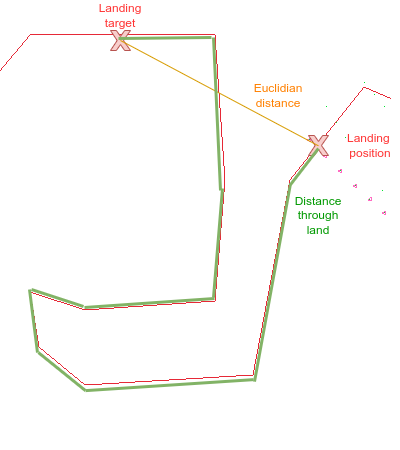

The diagram above was exported from draw.io. Its source (the exported page's mxGraphModel, read from the mxfile embedded in the PNG):
<mxGraphModel dx="872" dy="532" grid="1" gridSize="10" guides="1" tooltips="1" connect="1" arrows="1" fold="1" page="1" pageScale="1" pageWidth="850" pageHeight="1100" math="0" shadow="0">
  <root>
    <mxCell id="0" />
    <mxCell id="1" parent="0" />
    <mxCell id="XBMAsuErgAQICwoqwQ2V-1" value="" style="shape=image;verticalLabelPosition=bottom;labelBackgroundColor=default;verticalAlign=top;aspect=fixed;imageAspect=0;image=data:image/png,(base64 omitted: 4060 chars);fillColor=#f8cecc;strokeColor=#b85450;" vertex="1" parent="1">
      <mxGeometry x="230" y="70" width="391" height="450" as="geometry" />
    </mxCell>
    <mxCell id="XBMAsuErgAQICwoqwQ2V-2" value="" style="verticalLabelPosition=bottom;verticalAlign=top;html=1;shape=mxgraph.basic.x;fillColor=#f8cecc;strokeColor=#b85450;" vertex="1" parent="1">
      <mxGeometry x="538" y="205" width="20" height="20" as="geometry" />
    </mxCell>
    <mxCell id="XBMAsuErgAQICwoqwQ2V-3" value="" style="verticalLabelPosition=bottom;verticalAlign=top;html=1;shape=mxgraph.basic.x;fillColor=#f8cecc;strokeColor=#b85450;" vertex="1" parent="1">
      <mxGeometry x="340" y="100" width="20" height="20" as="geometry" />
    </mxCell>
    <mxCell id="XBMAsuErgAQICwoqwQ2V-4" value="Landing&amp;nbsp;&lt;div&gt;position&lt;/div&gt;" style="text;html=1;align=center;verticalAlign=middle;whiteSpace=wrap;rounded=0;fontColor=#FF3333;" vertex="1" parent="1">
      <mxGeometry x="570" y="200" width="60" height="30" as="geometry" />
    </mxCell>
    <mxCell id="XBMAsuErgAQICwoqwQ2V-5" value="Landing target" style="text;html=1;align=center;verticalAlign=middle;whiteSpace=wrap;rounded=0;fontColor=#FF3333;" vertex="1" parent="1">
      <mxGeometry x="320" y="70" width="60" height="30" as="geometry" />
    </mxCell>
    <mxCell id="XBMAsuErgAQICwoqwQ2V-6" value="" style="endArrow=none;html=1;rounded=0;fillColor=#ffe6cc;strokeColor=#d79b00;entryX=0.494;entryY=0.515;entryDx=0;entryDy=0;entryPerimeter=0;" edge="1" parent="1" target="XBMAsuErgAQICwoqwQ2V-2">
      <mxGeometry width="50" height="50" relative="1" as="geometry">
        <mxPoint x="350" y="110" as="sourcePoint" />
        <mxPoint x="550" y="220" as="targetPoint" />
      </mxGeometry>
    </mxCell>
    <mxCell id="XBMAsuErgAQICwoqwQ2V-7" value="Euclidian distance" style="text;html=1;align=center;verticalAlign=middle;whiteSpace=wrap;rounded=0;fillColor=none;strokeColor=none;fontColor=#FF8000;" vertex="1" parent="1">
      <mxGeometry x="478" y="150" width="60" height="30" as="geometry" />
    </mxCell>
    <mxCell id="XBMAsuErgAQICwoqwQ2V-8" value="" style="endArrow=none;html=1;rounded=0;entryX=0.495;entryY=0.493;entryDx=0;entryDy=0;entryPerimeter=0;fillColor=#d5e8d4;strokeColor=#82b366;strokeWidth=3;" edge="1" parent="1">
      <mxGeometry width="50" height="50" relative="1" as="geometry">
        <mxPoint x="520" y="254.14" as="sourcePoint" />
        <mxPoint x="547.9000000000001" y="218" as="targetPoint" />
      </mxGeometry>
    </mxCell>
    <mxCell id="XBMAsuErgAQICwoqwQ2V-9" value="" style="endArrow=none;html=1;rounded=0;fillColor=#d5e8d4;strokeColor=#82b366;strokeWidth=3;" edge="1" parent="1">
      <mxGeometry width="50" height="50" relative="1" as="geometry">
        <mxPoint x="484" y="451.14" as="sourcePoint" />
        <mxPoint x="520" y="253.14" as="targetPoint" />
      </mxGeometry>
    </mxCell>
    <mxCell id="XBMAsuErgAQICwoqwQ2V-10" value="" style="endArrow=none;html=1;rounded=0;fillColor=#d5e8d4;strokeColor=#82b366;strokeWidth=3;" edge="1" parent="1">
      <mxGeometry width="50" height="50" relative="1" as="geometry">
        <mxPoint x="315" y="460.14" as="sourcePoint" />
        <mxPoint x="483" y="449.14" as="targetPoint" />
      </mxGeometry>
    </mxCell>
    <mxCell id="XBMAsuErgAQICwoqwQ2V-11" value="" style="endArrow=none;html=1;rounded=0;fillColor=#d5e8d4;strokeColor=#82b366;strokeWidth=3;" edge="1" parent="1">
      <mxGeometry width="50" height="50" relative="1" as="geometry">
        <mxPoint x="315" y="460.14" as="sourcePoint" />
        <mxPoint x="268" y="422.14" as="targetPoint" />
      </mxGeometry>
    </mxCell>
    <mxCell id="XBMAsuErgAQICwoqwQ2V-13" value="" style="endArrow=none;html=1;rounded=0;fillColor=#d5e8d4;strokeColor=#82b366;strokeWidth=3;" edge="1" parent="1">
      <mxGeometry width="50" height="50" relative="1" as="geometry">
        <mxPoint x="259" y="359" as="sourcePoint" />
        <mxPoint x="267" y="422.14" as="targetPoint" />
      </mxGeometry>
    </mxCell>
    <mxCell id="XBMAsuErgAQICwoqwQ2V-14" value="" style="endArrow=none;html=1;rounded=0;fillColor=#d5e8d4;strokeColor=#82b366;strokeWidth=3;" edge="1" parent="1">
      <mxGeometry width="50" height="50" relative="1" as="geometry">
        <mxPoint x="261" y="359" as="sourcePoint" />
        <mxPoint x="313" y="376" as="targetPoint" />
      </mxGeometry>
    </mxCell>
    <mxCell id="XBMAsuErgAQICwoqwQ2V-19" value="" style="endArrow=none;html=1;rounded=0;fillColor=#d5e8d4;strokeColor=#82b366;strokeWidth=3;" edge="1" parent="1">
      <mxGeometry width="50" height="50" relative="1" as="geometry">
        <mxPoint x="314" y="377" as="sourcePoint" />
        <mxPoint x="444" y="368" as="targetPoint" />
      </mxGeometry>
    </mxCell>
    <mxCell id="XBMAsuErgAQICwoqwQ2V-20" value="" style="endArrow=none;html=1;rounded=0;fillColor=#d5e8d4;strokeColor=#82b366;strokeWidth=3;" edge="1" parent="1">
      <mxGeometry width="50" height="50" relative="1" as="geometry">
        <mxPoint x="443" y="367" as="sourcePoint" />
        <mxPoint x="452" y="258" as="targetPoint" />
      </mxGeometry>
    </mxCell>
    <mxCell id="XBMAsuErgAQICwoqwQ2V-21" value="" style="endArrow=none;html=1;rounded=0;fillColor=#d5e8d4;strokeColor=#82b366;strokeWidth=3;" edge="1" parent="1">
      <mxGeometry width="50" height="50" relative="1" as="geometry">
        <mxPoint x="450" y="260" as="sourcePoint" />
        <mxPoint x="443" y="107" as="targetPoint" />
      </mxGeometry>
    </mxCell>
    <mxCell id="XBMAsuErgAQICwoqwQ2V-22" value="" style="endArrow=none;html=1;rounded=0;fillColor=#d5e8d4;strokeColor=#82b366;strokeWidth=3;" edge="1" parent="1">
      <mxGeometry width="50" height="50" relative="1" as="geometry">
        <mxPoint x="441" y="107" as="sourcePoint" />
        <mxPoint x="348" y="108" as="targetPoint" />
      </mxGeometry>
    </mxCell>
    <mxCell id="XBMAsuErgAQICwoqwQ2V-23" value="Distance through land" style="text;html=1;align=center;verticalAlign=middle;whiteSpace=wrap;rounded=0;fontColor=#009900;" vertex="1" parent="1">
      <mxGeometry x="518" y="270" width="60" height="30" as="geometry" />
    </mxCell>
  </root>
</mxGraphModel>